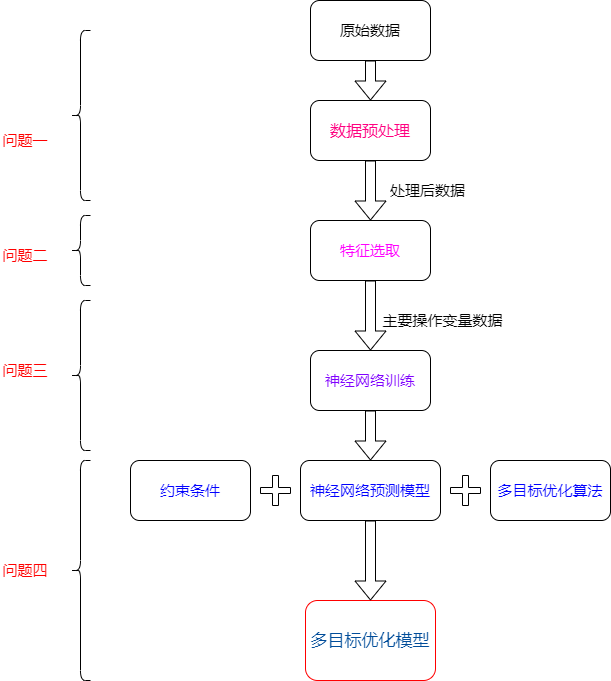

The diagram above was exported from draw.io. Its source (the exported page's mxGraphModel, read from the mxfile embedded in the PNG):
<mxGraphModel dx="1221" dy="587" grid="1" gridSize="10" guides="1" tooltips="1" connect="1" arrows="1" fold="1" page="1" pageScale="1" pageWidth="827" pageHeight="1169" math="0" shadow="0">
  <root>
    <mxCell id="0" />
    <mxCell id="1" parent="0" />
    <mxCell id="k1PRMmEyZ7S46Ktbh2Pr-1" value="&lt;font style=&quot;font-size: 16px&quot; color=&quot;#ff0080&quot;&gt;数据预处理&lt;/font&gt;" style="rounded=1;whiteSpace=wrap;html=1;" vertex="1" parent="1">
      <mxGeometry x="370" y="170" width="120" height="60" as="geometry" />
    </mxCell>
    <mxCell id="k1PRMmEyZ7S46Ktbh2Pr-2" value="&lt;font style=&quot;font-size: 15px&quot; color=&quot;#ff00ff&quot;&gt;特征选取&lt;/font&gt;" style="rounded=1;whiteSpace=wrap;html=1;" vertex="1" parent="1">
      <mxGeometry x="370" y="290" width="120" height="60" as="geometry" />
    </mxCell>
    <mxCell id="k1PRMmEyZ7S46Ktbh2Pr-3" value="&lt;font color=&quot;#7f00ff&quot; style=&quot;font-size: 15px&quot;&gt;神经网络训练&lt;/font&gt;" style="rounded=1;whiteSpace=wrap;html=1;" vertex="1" parent="1">
      <mxGeometry x="370" y="420" width="120" height="60" as="geometry" />
    </mxCell>
    <mxCell id="k1PRMmEyZ7S46Ktbh2Pr-4" value="&lt;font color=&quot;#004c99&quot; style=&quot;font-size: 17px&quot;&gt;多目标优化模型&lt;/font&gt;" style="rounded=1;whiteSpace=wrap;html=1;strokeColor=#FF0000;" vertex="1" parent="1">
      <mxGeometry x="365" y="670" width="130" height="80" as="geometry" />
    </mxCell>
    <mxCell id="k1PRMmEyZ7S46Ktbh2Pr-12" value="&lt;font style=&quot;font-size: 15px&quot;&gt;处理后数据&lt;/font&gt;" style="text;html=1;strokeColor=none;fillColor=none;align=center;verticalAlign=middle;whiteSpace=wrap;rounded=0;" vertex="1" parent="1">
      <mxGeometry x="440" y="250" width="95" height="20" as="geometry" />
    </mxCell>
    <mxCell id="k1PRMmEyZ7S46Ktbh2Pr-14" value="&lt;font style=&quot;font-size: 15px&quot;&gt;主要操作变量数据&lt;/font&gt;" style="text;html=1;strokeColor=none;fillColor=none;align=center;verticalAlign=middle;whiteSpace=wrap;rounded=0;" vertex="1" parent="1">
      <mxGeometry x="440" y="380" width="125" height="20" as="geometry" />
    </mxCell>
    <mxCell id="k1PRMmEyZ7S46Ktbh2Pr-15" value="&lt;font style=&quot;font-size: 15px&quot; color=&quot;#0000ff&quot;&gt;神经网络预测模型&lt;/font&gt;" style="rounded=1;whiteSpace=wrap;html=1;" vertex="1" parent="1">
      <mxGeometry x="360" y="530" width="140" height="60" as="geometry" />
    </mxCell>
    <mxCell id="k1PRMmEyZ7S46Ktbh2Pr-19" value="&lt;font style=&quot;font-size: 15px&quot; color=&quot;#0000ff&quot;&gt;约束条件&lt;/font&gt;" style="rounded=1;whiteSpace=wrap;html=1;" vertex="1" parent="1">
      <mxGeometry x="190" y="530" width="120" height="60" as="geometry" />
    </mxCell>
    <mxCell id="k1PRMmEyZ7S46Ktbh2Pr-20" value="&lt;font style=&quot;font-size: 15px&quot; color=&quot;#0000ff&quot;&gt;多目标优化算法&lt;/font&gt;" style="rounded=1;whiteSpace=wrap;html=1;" vertex="1" parent="1">
      <mxGeometry x="550" y="530" width="120" height="60" as="geometry" />
    </mxCell>
    <mxCell id="k1PRMmEyZ7S46Ktbh2Pr-29" value="" style="shape=curlyBracket;whiteSpace=wrap;html=1;rounded=1;" vertex="1" parent="1">
      <mxGeometry x="130" y="100" width="20" height="170" as="geometry" />
    </mxCell>
    <mxCell id="k1PRMmEyZ7S46Ktbh2Pr-30" value="" style="shape=curlyBracket;whiteSpace=wrap;html=1;rounded=1;" vertex="1" parent="1">
      <mxGeometry x="130" y="285" width="20" height="70" as="geometry" />
    </mxCell>
    <mxCell id="k1PRMmEyZ7S46Ktbh2Pr-31" value="" style="shape=curlyBracket;whiteSpace=wrap;html=1;rounded=1;" vertex="1" parent="1">
      <mxGeometry x="130" y="370" width="20" height="150" as="geometry" />
    </mxCell>
    <mxCell id="k1PRMmEyZ7S46Ktbh2Pr-32" value="" style="shape=curlyBracket;whiteSpace=wrap;html=1;rounded=1;" vertex="1" parent="1">
      <mxGeometry x="130" y="530" width="20" height="220" as="geometry" />
    </mxCell>
    <mxCell id="k1PRMmEyZ7S46Ktbh2Pr-33" value="&lt;font style=&quot;font-size: 15px&quot; color=&quot;#ff0000&quot;&gt;问题一&lt;/font&gt;" style="text;html=1;strokeColor=none;fillColor=none;align=center;verticalAlign=middle;whiteSpace=wrap;rounded=0;" vertex="1" parent="1">
      <mxGeometry x="60" y="200" width="50" height="20" as="geometry" />
    </mxCell>
    <mxCell id="k1PRMmEyZ7S46Ktbh2Pr-34" value="&lt;font style=&quot;font-size: 15px&quot; color=&quot;#ff0000&quot;&gt;问题二&lt;/font&gt;" style="text;html=1;strokeColor=none;fillColor=none;align=center;verticalAlign=middle;whiteSpace=wrap;rounded=0;" vertex="1" parent="1">
      <mxGeometry x="60" y="315" width="50" height="20" as="geometry" />
    </mxCell>
    <mxCell id="k1PRMmEyZ7S46Ktbh2Pr-35" value="&lt;font style=&quot;font-size: 15px&quot; color=&quot;#ff0000&quot;&gt;问题三&lt;/font&gt;" style="text;html=1;strokeColor=none;fillColor=none;align=center;verticalAlign=middle;whiteSpace=wrap;rounded=0;" vertex="1" parent="1">
      <mxGeometry x="60" y="430" width="50" height="20" as="geometry" />
    </mxCell>
    <mxCell id="k1PRMmEyZ7S46Ktbh2Pr-36" value="&lt;font style=&quot;font-size: 15px&quot; color=&quot;#ff0000&quot;&gt;问题四&lt;/font&gt;" style="text;html=1;strokeColor=none;fillColor=none;align=center;verticalAlign=middle;whiteSpace=wrap;rounded=0;" vertex="1" parent="1">
      <mxGeometry x="60" y="630" width="50" height="20" as="geometry" />
    </mxCell>
    <mxCell id="k1PRMmEyZ7S46Ktbh2Pr-38" value="" style="shape=flexArrow;endArrow=classic;html=1;entryX=0.5;entryY=0;entryDx=0;entryDy=0;exitX=0.5;exitY=1;exitDx=0;exitDy=0;" edge="1" parent="1" source="k1PRMmEyZ7S46Ktbh2Pr-51" target="k1PRMmEyZ7S46Ktbh2Pr-1">
      <mxGeometry width="50" height="50" relative="1" as="geometry">
        <mxPoint x="430" y="119.99999999999989" as="sourcePoint" />
        <mxPoint x="310" y="220" as="targetPoint" />
      </mxGeometry>
    </mxCell>
    <mxCell id="k1PRMmEyZ7S46Ktbh2Pr-39" value="" style="shape=flexArrow;endArrow=classic;html=1;entryX=0.5;entryY=0;entryDx=0;entryDy=0;exitX=0.5;exitY=1;exitDx=0;exitDy=0;fillColor=#ffffff;" edge="1" parent="1" source="k1PRMmEyZ7S46Ktbh2Pr-1" target="k1PRMmEyZ7S46Ktbh2Pr-2">
      <mxGeometry width="50" height="50" relative="1" as="geometry">
        <mxPoint x="260" y="390" as="sourcePoint" />
        <mxPoint x="310" y="340" as="targetPoint" />
      </mxGeometry>
    </mxCell>
    <mxCell id="k1PRMmEyZ7S46Ktbh2Pr-40" value="" style="shape=flexArrow;endArrow=classic;html=1;entryX=0.5;entryY=0;entryDx=0;entryDy=0;" edge="1" parent="1" source="k1PRMmEyZ7S46Ktbh2Pr-2" target="k1PRMmEyZ7S46Ktbh2Pr-3">
      <mxGeometry width="50" height="50" relative="1" as="geometry">
        <mxPoint x="260" y="390" as="sourcePoint" />
        <mxPoint x="310" y="340" as="targetPoint" />
      </mxGeometry>
    </mxCell>
    <mxCell id="k1PRMmEyZ7S46Ktbh2Pr-41" value="" style="shape=flexArrow;endArrow=classic;html=1;entryX=0.5;entryY=0;entryDx=0;entryDy=0;exitX=0.5;exitY=1;exitDx=0;exitDy=0;" edge="1" parent="1" source="k1PRMmEyZ7S46Ktbh2Pr-3" target="k1PRMmEyZ7S46Ktbh2Pr-15">
      <mxGeometry width="50" height="50" relative="1" as="geometry">
        <mxPoint x="260" y="500" as="sourcePoint" />
        <mxPoint x="310" y="450" as="targetPoint" />
      </mxGeometry>
    </mxCell>
    <mxCell id="k1PRMmEyZ7S46Ktbh2Pr-43" value="" style="shape=flexArrow;endArrow=classic;html=1;entryX=0.5;entryY=0;entryDx=0;entryDy=0;exitX=0.5;exitY=1;exitDx=0;exitDy=0;" edge="1" parent="1" source="k1PRMmEyZ7S46Ktbh2Pr-15" target="k1PRMmEyZ7S46Ktbh2Pr-4">
      <mxGeometry width="50" height="50" relative="1" as="geometry">
        <mxPoint x="260" y="620" as="sourcePoint" />
        <mxPoint x="310" y="570" as="targetPoint" />
      </mxGeometry>
    </mxCell>
    <mxCell id="k1PRMmEyZ7S46Ktbh2Pr-44" value="" style="shape=cross;whiteSpace=wrap;html=1;fillColor=none;" vertex="1" parent="1">
      <mxGeometry x="320" y="545" width="30" height="30" as="geometry" />
    </mxCell>
    <mxCell id="k1PRMmEyZ7S46Ktbh2Pr-46" value="" style="shape=cross;whiteSpace=wrap;html=1;fillColor=none;" vertex="1" parent="1">
      <mxGeometry x="510" y="545" width="30" height="30" as="geometry" />
    </mxCell>
    <mxCell id="k1PRMmEyZ7S46Ktbh2Pr-51" value="&lt;font style=&quot;font-size: 15px&quot;&gt;原始数据&lt;/font&gt;" style="rounded=1;whiteSpace=wrap;html=1;strokeColor=#000000;fillColor=none;" vertex="1" parent="1">
      <mxGeometry x="370" y="70" width="120" height="60" as="geometry" />
    </mxCell>
  </root>
</mxGraphModel>